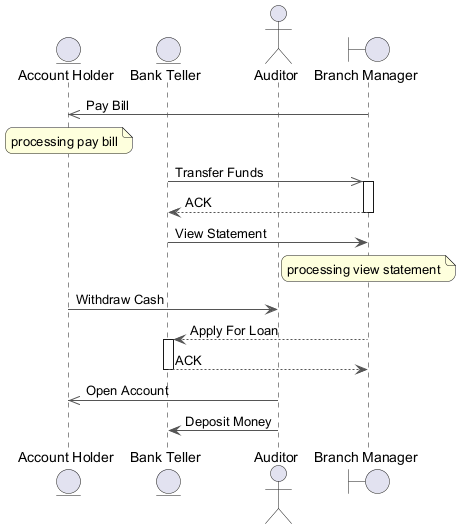

The diagram above was rendered by PlantUML. Its source (embedded in the PNG):
@startuml
skinparam backgroundColor #FFFFFF
skinparam roundCorner 15
skinparam ArrowColor #555555
entity "Account Holder" as AH
entity "Bank Teller" as BT
actor "Auditor" as A
boundary "Branch Manager" as BM
BM ->> AH : Pay Bill
note over AH : processing pay bill
BT ->> BM : Transfer Funds
activate BM
BM --> BT : ACK
deactivate BM
BT -> BM : View Statement
note over BM : processing view statement
AH -> A : Withdraw Cash
BM --> BT : Apply For Loan
activate BT
BT --> BM : ACK
deactivate BT
A ->> AH : Open Account
A -> BT : Deposit Money
@enduml